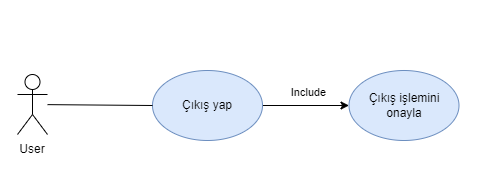

The diagram above was exported from draw.io. Its source (the exported page's mxGraphModel, read from the mxfile embedded in the PNG):
<mxGraphModel dx="1050" dy="1691" grid="1" gridSize="10" guides="1" tooltips="1" connect="1" arrows="1" fold="1" page="1" pageScale="1" pageWidth="827" pageHeight="1169" math="0" shadow="0">
  <root>
    <mxCell id="0" />
    <mxCell id="1" parent="0" />
    <mxCell id="zej99c0ycBDpFNKOruB3-49" value="reset &amp;amp; logout" style="swimlane;whiteSpace=wrap;html=1;fillColor=#dae8fc;strokeColor=#6c8ebf;" parent="1" vertex="1">
      <mxGeometry x="10" y="-150" width="1143" height="590" as="geometry" />
    </mxCell>
    <mxCell id="zej99c0ycBDpFNKOruB3-51" value="User" style="text;html=1;align=center;verticalAlign=middle;whiteSpace=wrap;rounded=0;" parent="zej99c0ycBDpFNKOruB3-49" vertex="1">
      <mxGeometry x="5" y="225" width="60" height="40" as="geometry" />
    </mxCell>
    <mxCell id="zej99c0ycBDpFNKOruB3-1" value="Actor" style="shape=umlActor;verticalLabelPosition=bottom;verticalAlign=top;outlineConnect=0;textShadow=0;fontColor=none;noLabel=1;" parent="zej99c0ycBDpFNKOruB3-49" vertex="1">
      <mxGeometry x="20" y="170" width="30" height="60" as="geometry" />
    </mxCell>
    <mxCell id="zej99c0ycBDpFNKOruB3-129" value="Extend" style="text;html=1;align=center;verticalAlign=middle;whiteSpace=wrap;rounded=0;" parent="zej99c0ycBDpFNKOruB3-49" vertex="1">
      <mxGeometry x="232" y="225" width="60" height="30" as="geometry" />
    </mxCell>
    <mxCell id="zej99c0ycBDpFNKOruB3-130" value="Extend" style="text;html=1;align=center;verticalAlign=middle;whiteSpace=wrap;rounded=0;" parent="zej99c0ycBDpFNKOruB3-49" vertex="1">
      <mxGeometry x="232" y="142" width="60" height="30" as="geometry" />
    </mxCell>
    <mxCell id="odSMdDX0vT8qthhmFPkg-1" value="Şifremi unuttum" style="ellipse;whiteSpace=wrap;html=1;fillColor=#dae8fc;strokeColor=#6c8ebf;" parent="zej99c0ycBDpFNKOruB3-49" vertex="1">
      <mxGeometry x="112" y="160" width="120" height="80" as="geometry" />
    </mxCell>
    <mxCell id="odSMdDX0vT8qthhmFPkg-2" value="Mail ile sıfırla" style="ellipse;whiteSpace=wrap;html=1;fillColor=#dae8fc;strokeColor=#6c8ebf;" parent="zej99c0ycBDpFNKOruB3-49" vertex="1">
      <mxGeometry x="322" y="80" width="158" height="80" as="geometry" />
    </mxCell>
    <mxCell id="odSMdDX0vT8qthhmFPkg-3" value="Telefon numarası ile sıfırla" style="ellipse;whiteSpace=wrap;html=1;fillColor=#dae8fc;strokeColor=#6c8ebf;" parent="zej99c0ycBDpFNKOruB3-49" vertex="1">
      <mxGeometry x="325" y="217" width="158" height="80" as="geometry" />
    </mxCell>
    <mxCell id="odSMdDX0vT8qthhmFPkg-17" value="Çıkış işlemini onayla" style="ellipse;whiteSpace=wrap;html=1;fillColor=#dae8fc;strokeColor=#6c8ebf;" parent="zej99c0ycBDpFNKOruB3-49" vertex="1">
      <mxGeometry x="416.5" y="440" width="110" height="70" as="geometry" />
    </mxCell>
    <mxCell id="zej99c0ycBDpFNKOruB3-62" value="" style="endArrow=classic;html=1;rounded=0;exitX=1;exitY=0.5;exitDx=0;exitDy=0;" parent="zej99c0ycBDpFNKOruB3-49" edge="1">
      <mxGeometry width="50" height="50" relative="1" as="geometry">
        <mxPoint x="483" y="255" as="sourcePoint" />
        <mxPoint x="581" y="255.5" as="targetPoint" />
        <Array as="points">
          <mxPoint x="581" y="255.5" />
        </Array>
      </mxGeometry>
    </mxCell>
    <mxCell id="4Aj-536dU1KPCt9x_KZS-91" value="Include" style="edgeLabel;html=1;align=center;verticalAlign=middle;resizable=0;points=[];" vertex="1" connectable="0" parent="zej99c0ycBDpFNKOruB3-62">
      <mxGeometry x="0.016" y="3" relative="1" as="geometry">
        <mxPoint y="19" as="offset" />
      </mxGeometry>
    </mxCell>
    <mxCell id="4Aj-536dU1KPCt9x_KZS-6" value="" style="endArrow=classic;html=1;rounded=0;entryX=1;entryY=0.5;entryDx=0;entryDy=0;exitX=0;exitY=0.5;exitDx=0;exitDy=0;dashed=1;" edge="1" parent="zej99c0ycBDpFNKOruB3-49" source="odSMdDX0vT8qthhmFPkg-3" target="odSMdDX0vT8qthhmFPkg-1">
      <mxGeometry width="50" height="50" relative="1" as="geometry">
        <mxPoint x="335" y="400" as="sourcePoint" />
        <mxPoint x="240" y="254" as="targetPoint" />
      </mxGeometry>
    </mxCell>
    <mxCell id="4Aj-536dU1KPCt9x_KZS-7" value="" style="endArrow=classic;html=1;rounded=0;entryX=1;entryY=0.353;entryDx=0;entryDy=0;exitX=0.051;exitY=0.75;exitDx=0;exitDy=0;exitPerimeter=0;entryPerimeter=0;dashed=1;" edge="1" parent="zej99c0ycBDpFNKOruB3-49" source="odSMdDX0vT8qthhmFPkg-2" target="odSMdDX0vT8qthhmFPkg-1">
      <mxGeometry width="50" height="50" relative="1" as="geometry">
        <mxPoint x="340" y="216" as="sourcePoint" />
        <mxPoint x="247" y="184" as="targetPoint" />
      </mxGeometry>
    </mxCell>
    <mxCell id="4Aj-536dU1KPCt9x_KZS-86" value="" style="endArrow=none;html=1;rounded=0;" edge="1" parent="zej99c0ycBDpFNKOruB3-49" source="zej99c0ycBDpFNKOruB3-1">
      <mxGeometry width="50" height="50" relative="1" as="geometry">
        <mxPoint x="60" y="250" as="sourcePoint" />
        <mxPoint x="110" y="200" as="targetPoint" />
      </mxGeometry>
    </mxCell>
    <mxCell id="4Aj-536dU1KPCt9x_KZS-87" value="" style="endArrow=classic;html=1;rounded=0;exitX=1;exitY=0.5;exitDx=0;exitDy=0;" edge="1" parent="zej99c0ycBDpFNKOruB3-49">
      <mxGeometry width="50" height="50" relative="1" as="geometry">
        <mxPoint x="480" y="119.5" as="sourcePoint" />
        <mxPoint x="578" y="120" as="targetPoint" />
        <Array as="points">
          <mxPoint x="578" y="120" />
        </Array>
      </mxGeometry>
    </mxCell>
    <mxCell id="4Aj-536dU1KPCt9x_KZS-90" value="Include" style="edgeLabel;html=1;align=center;verticalAlign=middle;resizable=0;points=[];" vertex="1" connectable="0" parent="4Aj-536dU1KPCt9x_KZS-87">
      <mxGeometry x="-0.1064" y="3" relative="1" as="geometry">
        <mxPoint y="-11" as="offset" />
      </mxGeometry>
    </mxCell>
    <mxCell id="4Aj-536dU1KPCt9x_KZS-88" value="Mail adresine gelen sıfırlama bağlantısı ile yeni şifre belirle" style="ellipse;whiteSpace=wrap;html=1;fillColor=#dae8fc;strokeColor=#6c8ebf;" vertex="1" parent="zej99c0ycBDpFNKOruB3-49">
      <mxGeometry x="580" y="80" width="180" height="80" as="geometry" />
    </mxCell>
    <mxCell id="4Aj-536dU1KPCt9x_KZS-89" value="Telefona gelen sıfırlama bağlantısı ile yeni şifre belirle" style="ellipse;whiteSpace=wrap;html=1;fillColor=#dae8fc;strokeColor=#6c8ebf;" vertex="1" parent="zej99c0ycBDpFNKOruB3-49">
      <mxGeometry x="583" y="217" width="177" height="80" as="geometry" />
    </mxCell>
    <mxCell id="4Aj-536dU1KPCt9x_KZS-93" style="edgeStyle=orthogonalEdgeStyle;rounded=0;orthogonalLoop=1;jettySize=auto;html=1;entryX=0;entryY=0.5;entryDx=0;entryDy=0;" edge="1" parent="zej99c0ycBDpFNKOruB3-49" source="4Aj-536dU1KPCt9x_KZS-92" target="odSMdDX0vT8qthhmFPkg-17">
      <mxGeometry relative="1" as="geometry" />
    </mxCell>
    <mxCell id="4Aj-536dU1KPCt9x_KZS-94" value="Include" style="edgeLabel;html=1;align=center;verticalAlign=middle;resizable=0;points=[];" vertex="1" connectable="0" parent="4Aj-536dU1KPCt9x_KZS-93">
      <mxGeometry x="0.1746" y="2" relative="1" as="geometry">
        <mxPoint x="-6" y="-12" as="offset" />
      </mxGeometry>
    </mxCell>
    <mxCell id="4Aj-536dU1KPCt9x_KZS-92" value="Çıkış yap" style="ellipse;whiteSpace=wrap;html=1;fillColor=#dae8fc;strokeColor=#6c8ebf;" vertex="1" parent="zej99c0ycBDpFNKOruB3-49">
      <mxGeometry x="220" y="440" width="110" height="70" as="geometry" />
    </mxCell>
    <mxCell id="4Aj-536dU1KPCt9x_KZS-96" value="User" style="text;html=1;align=center;verticalAlign=middle;whiteSpace=wrap;rounded=0;" vertex="1" parent="zej99c0ycBDpFNKOruB3-49">
      <mxGeometry x="70" y="499" width="60" height="40" as="geometry" />
    </mxCell>
    <mxCell id="4Aj-536dU1KPCt9x_KZS-97" value="Actor" style="shape=umlActor;verticalLabelPosition=bottom;verticalAlign=top;outlineConnect=0;textShadow=0;fontColor=none;noLabel=1;" vertex="1" parent="zej99c0ycBDpFNKOruB3-49">
      <mxGeometry x="85" y="444" width="30" height="60" as="geometry" />
    </mxCell>
    <mxCell id="4Aj-536dU1KPCt9x_KZS-98" value="" style="endArrow=none;html=1;rounded=0;entryX=0;entryY=0.5;entryDx=0;entryDy=0;" edge="1" parent="zej99c0ycBDpFNKOruB3-49" source="4Aj-536dU1KPCt9x_KZS-97" target="4Aj-536dU1KPCt9x_KZS-92">
      <mxGeometry width="50" height="50" relative="1" as="geometry">
        <mxPoint x="125" y="524" as="sourcePoint" />
        <mxPoint x="175" y="474" as="targetPoint" />
      </mxGeometry>
    </mxCell>
  </root>
</mxGraphModel>